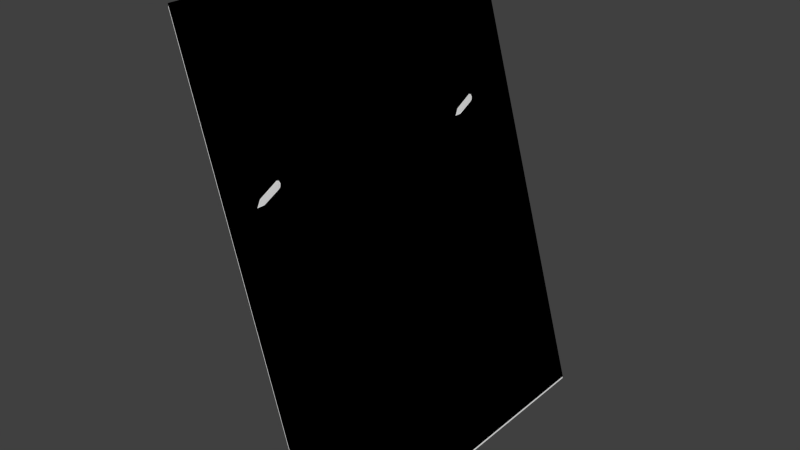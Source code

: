 # Source: Q400ESID.blend  (saved by Blender 2.74.0; exported with 4.5.12 LTS)
import bpy
from mathutils import Matrix  # noqa: F401  (used for matrix-valued properties, if any)

bpy.ops.wm.read_factory_settings(use_empty=True)
scene = bpy.context.scene
scene.name = 'Scene'

# ---- collections
col_collection_1 = bpy.data.collections.new('Collection 1'); scene.collection.children.link(col_collection_1)

# ---- materials (node trees are filled in below, after node groups)
mat_esid_003 = bpy.data.materials.new('esid.003')
mat_esid_003.alpha_threshold = 0.0
mat_esid_003.use_transparent_shadow = False
mat_esid_003.specular_color = (0.5, 0.5, 0.5)
mat_esid_003.roughness = 0.5
mat_esid_003.specular_intensity = 1.0
mat_esid_002 = bpy.data.materials.new('esid.002')
mat_esid_002.alpha_threshold = 0.0
mat_esid_002.use_transparent_shadow = False
mat_esid_002.specular_color = (0.5, 0.5, 0.5)
mat_esid_002.roughness = 0.5
mat_esid_002.specular_intensity = 1.0
mat_esid_off_001 = bpy.data.materials.new('esid.off.001')
mat_esid_off_001.alpha_threshold = 0.0
mat_esid_off_001.use_transparent_shadow = False
mat_esid_off_001.diffuse_color = (0.0, 0.0, 0.0, 1.0)
mat_esid_off_001.specular_color = (0.5, 0.5, 0.5)
mat_esid_off_001.roughness = 0.5
mat_esid_off_001.specular_intensity = 1.0

# ---- node groups
ng_auto_smooth = bpy.data.node_groups.new('Auto Smooth', 'GeometryNodeTree')
_s = ng_auto_smooth.interface.new_socket(name='Geometry', in_out='OUTPUT', socket_type='NodeSocketGeometry')
_s = ng_auto_smooth.interface.new_socket(name='Geometry', in_out='INPUT', socket_type='NodeSocketGeometry')
_s = ng_auto_smooth.interface.new_socket(name='Angle', in_out='INPUT', socket_type='NodeSocketFloat')
_s.subtype = 'ANGLE'
_s.min_value = 0.0
_s.max_value = 3.142
ng_auto_smooth.is_modifier = True
_N = ng_auto_smooth.nodes; _L = ng_auto_smooth.links
n0 = _N.new('NodeGroupOutput'); n0.name = 'Group Output'; n0.location = (480, -100)
n1 = _N.new('NodeGroupInput'); n1.name = 'Group Input'; n1.location = (-420, -300)
n2 = _N.new('NodeGroupInput'); n2.name = 'Group Input.001'; n2.location = (-60, -100)
n3 = _N.new('GeometryNodeSetShadeSmooth'); n3.name = 'Set Shade Smooth'; n3.location = (120, -100)
n3.domain = 'EDGE'
n4 = _N.new('GeometryNodeSetShadeSmooth'); n4.name = 'Set Shade Smooth.001'; n4.location = (300, -100)
n5 = _N.new('GeometryNodeInputMeshEdgeAngle'); n5.name = 'Edge Angle'; n5.location = (-420, -220)
n6 = _N.new('GeometryNodeInputEdgeSmooth'); n6.name = 'Is Edge Smooth'; n6.location = (-60, -160)
n7 = _N.new('GeometryNodeInputShadeSmooth'); n7.name = 'Is Face Smooth'; n7.location = (-240, -340)
n8 = _N.new('FunctionNodeBooleanMath'); n8.name = 'Boolean Math'; n8.location = (-60, -220)
n9 = _N.new('FunctionNodeCompare'); n9.name = 'Compare'; n9.location = (-240, -180)
n9.operation = 'LESS_EQUAL'
_L.new(n5.outputs[0], n9.inputs[0])
_L.new(n4.outputs[0], n0.inputs[0])
_L.new(n1.outputs[1], n9.inputs[1])
_L.new(n9.outputs[0], n8.inputs[0])
_L.new(n7.outputs[0], n8.inputs[1])
_L.new(n2.outputs[0], n3.inputs[0])
_L.new(n6.outputs[0], n3.inputs[1])
_L.new(n3.outputs[0], n4.inputs[0])
_L.new(n8.outputs[0], n3.inputs[2])
n0.is_active_output = True

# ---- material node trees

# ---- world
world_world = bpy.data.worlds.new('World'); scene.world = world_world
world_world.color = (0.05088, 0.05088, 0.05088)
world_world.use_sun_shadow = False
world_world.sun_shadow_jitter_overblur = 0.0
world_world.cycles.sampling_method = 'MANUAL'
world_world.cycles.sample_map_resolution = 256

# ---- meshes
me_trqr_mesh = bpy.data.meshes.new('trqR.mesh')
me_trqr_mesh.from_pydata([(-0.0006595, -0.001791, 0.002302), (0.0009074, -0.01615, -0.003167), (0.002016, -0.01944, -0.007037), (0.002055, -0.01425, -0.007174), (0.0007817, -0.002001, -0.002728), (0.0005062, -0.0002699, -0.001767), (0.0, 0.0004531, 0.0), (-0.0005062, -0.0002699, 0.001767)], [], [(0, 1, 2, 3, 4, 5, 6, 7)])
_uv = me_trqr_mesh.uv_layers.new(name='UVMap')
_uv.uv.foreach_set('vector', [0.0, 0.0, 0.0, 0.0, 0.0, 0.0, 0.0, 0.0, 0.0, 0.0, 0.0, 0.0, 0.0, 0.0, 0.0, 0.0])
me_trqr_mesh.materials.append(mat_esid_003)
me_trqr_mesh.use_remesh_preserve_volume = False
me_trqr_mesh.use_remesh_preserve_attributes = False
me_trqr_mesh.use_mirror_vertex_groups = False
me_trqr_mesh.update()
me_trql_mesh = bpy.data.meshes.new('trqL.mesh')
me_trql_mesh.from_pydata([(-0.0006595, -0.001791, 0.002302), (0.0009074, -0.01615, -0.003167), (0.002016, -0.01944, -0.007037), (0.002055, -0.01425, -0.007174), (0.0007817, -0.002001, -0.002728), (0.0005062, -0.0002699, -0.001767), (0.0, 0.0004531, 0.0), (-0.0005062, -0.0002699, 0.001767)], [], [(0, 1, 2, 3, 4, 5, 6, 7)])
_uv = me_trql_mesh.uv_layers.new(name='UVMap')
_uv.uv.foreach_set('vector', [0.0, 0.0, 0.0, 0.0, 0.0, 0.0, 0.0, 0.0, 0.0, 0.0, 0.0, 0.0, 0.0, 0.0, 0.0, 0.0])
me_trql_mesh.materials.append(mat_esid_003)
me_trql_mesh.use_remesh_preserve_volume = False
me_trql_mesh.use_remesh_preserve_attributes = False
me_trql_mesh.use_mirror_vertex_groups = False
me_trql_mesh.update()
me_rpmr_mesh = bpy.data.meshes.new('rpmR.mesh')
me_rpmr_mesh.from_pydata([(-0.0006595, -0.001791, 0.002302), (0.0009074, -0.01615, -0.003167), (0.002016, -0.01944, -0.007037), (0.002055, -0.01425, -0.007174), (0.0007817, -0.002001, -0.002728), (0.0005062, -0.0002699, -0.001767), (0.0, 0.0004531, 0.0), (-0.0005062, -0.0002699, 0.001767)], [], [(0, 1, 2, 3, 4, 5, 6, 7)])
_uv = me_rpmr_mesh.uv_layers.new(name='UVMap')
_uv.uv.foreach_set('vector', [0.0, 0.0, 0.0, 0.0, 0.0, 0.0, 0.0, 0.0, 0.0, 0.0, 0.0, 0.0, 0.0, 0.0, 0.0, 0.0])
me_rpmr_mesh.materials.append(mat_esid_003)
me_rpmr_mesh.use_remesh_preserve_volume = False
me_rpmr_mesh.use_remesh_preserve_attributes = False
me_rpmr_mesh.use_mirror_vertex_groups = False
me_rpmr_mesh.update()
me_rpml_mesh = bpy.data.meshes.new('rpmL.mesh')
me_rpml_mesh.from_pydata([(-0.0006595, -0.001791, 0.002302), (0.0009074, -0.01615, -0.003167), (0.002016, -0.01944, -0.007037), (0.002055, -0.01425, -0.007174), (0.0007817, -0.002001, -0.002728), (0.0005062, -0.0002699, -0.001767), (0.0, 0.0004531, 0.0), (-0.0005062, -0.0002699, 0.001767)], [], [(0, 1, 2, 3, 4, 5, 6, 7)])
_uv = me_rpml_mesh.uv_layers.new(name='UVMap')
_uv.uv.foreach_set('vector', [0.0, 0.0, 0.0, 0.0, 0.0, 0.0, 0.0, 0.0, 0.0, 0.0, 0.0, 0.0, 0.0, 0.0, 0.0, 0.0])
me_rpml_mesh.materials.append(mat_esid_003)
me_rpml_mesh.use_remesh_preserve_volume = False
me_rpml_mesh.use_remesh_preserve_attributes = False
me_rpml_mesh.use_mirror_vertex_groups = False
me_rpml_mesh.update()
me_nhr_mesh = bpy.data.meshes.new('nhR.mesh')
me_nhr_mesh.from_pydata([(-0.0004268, -0.001159, 0.00149), (0.0005873, -0.01045, -0.00205), (0.001305, -0.01258, -0.004554), (0.00133, -0.009223, -0.004643), (0.0005059, -0.001295, -0.001766), (0.0003276, -0.0001747, -0.001143), (0.0, 0.0002933, 0.0), (-0.0003276, -0.0001747, 0.001143)], [], [(0, 1, 2, 3, 4, 5, 6, 7)])
_uv = me_nhr_mesh.uv_layers.new(name='UVMap')
_uv.uv.foreach_set('vector', [0.0, 0.0, 0.0, 0.0, 0.0, 0.0, 0.0, 0.0, 0.0, 0.0, 0.0, 0.0, 0.0, 0.0, 0.0, 0.0])
me_nhr_mesh.materials.append(mat_esid_003)
me_nhr_mesh.use_remesh_preserve_volume = False
me_nhr_mesh.use_remesh_preserve_attributes = False
me_nhr_mesh.use_mirror_vertex_groups = False
me_nhr_mesh.update()
me_nhl_mesh = bpy.data.meshes.new('nhL.mesh')
me_nhl_mesh.from_pydata([(-0.0004268, -0.001159, 0.00149), (0.0005873, -0.01045, -0.00205), (0.001305, -0.01258, -0.004554), (0.00133, -0.009223, -0.004643), (0.0005059, -0.001295, -0.001766), (0.0003276, -0.0001747, -0.001143), (0.0, 0.0002933, 0.0), (-0.0003276, -0.0001747, 0.001143)], [], [(0, 1, 2, 3, 4, 5, 6, 7)])
_uv = me_nhl_mesh.uv_layers.new(name='UVMap')
_uv.uv.foreach_set('vector', [0.0, 0.0, 0.0, 0.0, 0.0, 0.0, 0.0, 0.0, 0.0, 0.0, 0.0, 0.0, 0.0, 0.0, 0.0, 0.0])
me_nhl_mesh.materials.append(mat_esid_003)
me_nhl_mesh.use_remesh_preserve_volume = False
me_nhl_mesh.use_remesh_preserve_attributes = False
me_nhl_mesh.use_mirror_vertex_groups = False
me_nhl_mesh.update()
me_ittr_mesh = bpy.data.meshes.new('ittR.mesh')
me_ittr_mesh.from_pydata([(-0.0006595, -0.001791, 0.002302), (0.0009074, -0.01615, -0.003167), (0.002016, -0.01944, -0.007037), (0.002055, -0.01425, -0.007174), (0.0007817, -0.002001, -0.002728), (0.0005062, -0.0002699, -0.001767), (0.0, 0.0004531, 0.0), (-0.0005062, -0.0002699, 0.001767)], [], [(0, 1, 2, 3, 4, 5, 6, 7)])
_uv = me_ittr_mesh.uv_layers.new(name='UVMap')
_uv.uv.foreach_set('vector', [0.0, 0.0, 0.0, 0.0, 0.0, 0.0, 0.0, 0.0, 0.0, 0.0, 0.0, 0.0, 0.0, 0.0, 0.0, 0.0])
me_ittr_mesh.materials.append(mat_esid_003)
me_ittr_mesh.use_remesh_preserve_volume = False
me_ittr_mesh.use_remesh_preserve_attributes = False
me_ittr_mesh.use_mirror_vertex_groups = False
me_ittr_mesh.update()
me_ittl_mesh = bpy.data.meshes.new('ittL.mesh')
me_ittl_mesh.from_pydata([(-0.0006595, -0.001791, 0.002302), (0.0009074, -0.01615, -0.003167), (0.002016, -0.01944, -0.007037), (0.002055, -0.01425, -0.007174), (0.0007817, -0.002001, -0.002728), (0.0005062, -0.0002699, -0.001767), (0.0, 0.0004531, 0.0), (-0.0005062, -0.0002699, 0.001767)], [], [(0, 1, 2, 3, 4, 5, 6, 7)])
_uv = me_ittl_mesh.uv_layers.new(name='UVMap')
_uv.uv.foreach_set('vector', [0.0, 0.0, 0.0, 0.0, 0.0, 0.0, 0.0, 0.0, 0.0, 0.0, 0.0, 0.0, 0.0, 0.0, 0.0, 0.0])
me_ittl_mesh.materials.append(mat_esid_003)
me_ittl_mesh.use_remesh_preserve_volume = False
me_ittl_mesh.use_remesh_preserve_attributes = False
me_ittl_mesh.use_mirror_vertex_groups = False
me_ittl_mesh.update()
me_display_on_mesh = bpy.data.meshes.new('display.on.mesh')
me_display_on_mesh.from_pydata([(0.02955, -0.08291, -0.1031), (0.02955, 0.08291, -0.1031), (-0.02955, -0.08291, 0.1031), (-0.02955, 0.08291, 0.1031)], [], [(0, 1, 3, 2)])
_uv = me_display_on_mesh.uv_layers.new(name='UVMap')
_uv.uv.foreach_set('vector', [0.17, 0.0, 0.872, 0.0, 0.872, 1.0, 0.17, 1.0])
me_display_on_mesh.materials.append(mat_esid_002)
me_display_on_mesh.use_remesh_preserve_volume = False
me_display_on_mesh.use_remesh_preserve_attributes = False
me_display_on_mesh.use_mirror_vertex_groups = False
me_display_on_mesh.update()
me_display_off_mesh = bpy.data.meshes.new('display.off.mesh')
me_display_off_mesh.from_pydata([(0.02955, -0.08291, -0.1031), (0.02955, 0.08291, -0.1031), (-0.02955, -0.08291, 0.1031), (-0.02955, 0.08291, 0.1031)], [], [(0, 1, 3, 2)])
_uv = me_display_off_mesh.uv_layers.new(name='UVMap')
_uv.uv.foreach_set('vector', [0.17, 0.0, 0.872, 0.0, 0.872, 1.0, 0.17, 1.0])
me_display_off_mesh.materials.append(mat_esid_off_001)
me_display_off_mesh.use_remesh_preserve_volume = False
me_display_off_mesh.use_remesh_preserve_attributes = False
me_display_off_mesh.use_mirror_vertex_groups = False
me_display_off_mesh.update()

# ---- objects
ob_trqr = bpy.data.objects.new('trqR', me_trqr_mesh)
ob_trql = bpy.data.objects.new('trqL', me_trql_mesh)
ob_rpmr = bpy.data.objects.new('rpmR', me_rpmr_mesh)
ob_rpml = bpy.data.objects.new('rpmL', me_rpml_mesh)
ob_nhr = bpy.data.objects.new('nhR', me_nhr_mesh)
ob_nhl = bpy.data.objects.new('nhL', me_nhl_mesh)
ob_ittr = bpy.data.objects.new('ittR', me_ittr_mesh)
ob_ittl = bpy.data.objects.new('ittL', me_ittl_mesh)
ob_display_on = bpy.data.objects.new('display.on', me_display_on_mesh)
ob_display_off = bpy.data.objects.new('display.off', me_display_off_mesh)

# ---- transforms, parenting, visibility, modifiers, constraints
ob_trqr.location = (-12.33, 0.02657, 2.209)
ob_trqr.show_transparent = True
ob_trqr.lineart.crease_threshold = 0.0
_m = ob_trqr.modifiers.new('Auto Smooth', 'NODES')
_m.node_group = ng_auto_smooth
_gi = [s.identifier for s in ng_auto_smooth.interface.items_tree if s.item_type == 'SOCKET' and s.in_out == 'INPUT']
_m[_gi[1]] = 0.6109  # Angle
ob_trql.location = (-12.33, -0.02424, 2.209)
ob_trql.show_transparent = True
ob_trql.lineart.crease_threshold = 0.0
_m = ob_trql.modifiers.new('Auto Smooth', 'NODES')
_m.node_group = ng_auto_smooth
_gi = [s.identifier for s in ng_auto_smooth.interface.items_tree if s.item_type == 'SOCKET' and s.in_out == 'INPUT']
_m[_gi[1]] = 0.6109  # Angle
ob_rpmr.location = (-12.32, 0.03091, 2.161)
ob_rpmr.show_transparent = True
ob_rpmr.lineart.crease_threshold = 0.0
_m = ob_rpmr.modifiers.new('Auto Smooth', 'NODES')
_m.node_group = ng_auto_smooth
_gi = [s.identifier for s in ng_auto_smooth.interface.items_tree if s.item_type == 'SOCKET' and s.in_out == 'INPUT']
_m[_gi[1]] = 0.6109  # Angle
ob_rpml.location = (-12.32, -0.02403, 2.161)
ob_rpml.show_transparent = True
ob_rpml.lineart.crease_threshold = 0.0
_m = ob_rpml.modifiers.new('Auto Smooth', 'NODES')
_m.node_group = ng_auto_smooth
_gi = [s.identifier for s in ng_auto_smooth.interface.items_tree if s.item_type == 'SOCKET' and s.in_out == 'INPUT']
_m[_gi[1]] = 0.6109  # Angle
ob_nhr.location = (-12.32, 0.05713, 2.182)
ob_nhr.show_transparent = True
ob_nhr.lineart.crease_threshold = 0.0
_m = ob_nhr.modifiers.new('Auto Smooth', 'NODES')
_m.node_group = ng_auto_smooth
_gi = [s.identifier for s in ng_auto_smooth.interface.items_tree if s.item_type == 'SOCKET' and s.in_out == 'INPUT']
_m[_gi[1]] = 0.6109  # Angle
ob_nhl.location = (-12.32, -0.05609, 2.182)
ob_nhl.show_transparent = True
ob_nhl.lineart.crease_threshold = 0.0
_m = ob_nhl.modifiers.new('Auto Smooth', 'NODES')
_m.node_group = ng_auto_smooth
_gi = [s.identifier for s in ng_auto_smooth.interface.items_tree if s.item_type == 'SOCKET' and s.in_out == 'INPUT']
_m[_gi[1]] = 0.6109  # Angle
ob_ittr.location = (-12.31, 0.0323, 2.122)
ob_ittr.show_transparent = True
ob_ittr.lineart.crease_threshold = 0.0
_m = ob_ittr.modifiers.new('Auto Smooth', 'NODES')
_m.node_group = ng_auto_smooth
_gi = [s.identifier for s in ng_auto_smooth.interface.items_tree if s.item_type == 'SOCKET' and s.in_out == 'INPUT']
_m[_gi[1]] = 0.6109  # Angle
ob_ittl.location = (-12.31, -0.02149, 2.122)
ob_ittl.show_transparent = True
ob_ittl.lineart.crease_threshold = 0.0
_m = ob_ittl.modifiers.new('Auto Smooth', 'NODES')
_m.node_group = ng_auto_smooth
_gi = [s.identifier for s in ng_auto_smooth.interface.items_tree if s.item_type == 'SOCKET' and s.in_out == 'INPUT']
_m[_gi[1]] = 0.6109  # Angle
ob_display_on.location = (-12.31, 0.0006033, 2.145)
ob_display_on.show_transparent = True
ob_display_on.lineart.crease_threshold = 0.0
_m = ob_display_on.modifiers.new('Auto Smooth', 'NODES')
_m.node_group = ng_auto_smooth
_gi = [s.identifier for s in ng_auto_smooth.interface.items_tree if s.item_type == 'SOCKET' and s.in_out == 'INPUT']
_m[_gi[1]] = 0.6109  # Angle
ob_display_off.location = (-12.31, 0.0006033, 2.146)
ob_display_off.show_transparent = True
ob_display_off.lineart.crease_threshold = 0.0
_m = ob_display_off.modifiers.new('Auto Smooth', 'NODES')
_m.node_group = ng_auto_smooth
_gi = [s.identifier for s in ng_auto_smooth.interface.items_tree if s.item_type == 'SOCKET' and s.in_out == 'INPUT']
_m[_gi[1]] = 0.6109  # Angle

# ---- collection membership
col_collection_1.objects.link(ob_trqr)
col_collection_1.objects.link(ob_trql)
col_collection_1.objects.link(ob_rpmr)
col_collection_1.objects.link(ob_rpml)
col_collection_1.objects.link(ob_nhr)
col_collection_1.objects.link(ob_nhl)
col_collection_1.objects.link(ob_ittr)
col_collection_1.objects.link(ob_ittl)
col_collection_1.objects.link(ob_display_on)
col_collection_1.objects.link(ob_display_off)

# ---- scene / render settings (as saved in the file)
scene.frame_start = 1; scene.frame_end = 250; scene.frame_set(1)
scene.render.engine = 'BLENDER_EEVEE_NEXT'
scene.render.resolution_percentage = 50
scene.render.dither_intensity = 0.0
scene.cycles.use_denoising = False
scene.cycles.samples = 10
scene.cycles.sampling_pattern = 'TABULATED_SOBOL'
scene.cycles.light_sampling_threshold = 0.0
scene.cycles.use_adaptive_sampling = False
scene.cycles.use_light_tree = False
scene.cycles.blur_glossy = 0.0
scene.cycles.pixel_filter_type = 'GAUSSIAN'
scene.cycles.sample_clamp_indirect = 0.0
scene.view_settings.view_transform = 'Standard'
bpy.context.view_layer.update()

# ---- added for rendering (the .blend has no active camera and no usable light): camera, sun
cam_auto = bpy.data.cameras.new('AutoCamera')
cam_auto.lens = 50.0
cam_auto.sensor_width = 36.0
cam_auto.clip_end = 1000.0
ob_auto_camera = bpy.data.objects.new('AutoCamera', cam_auto)
scene.collection.objects.link(ob_auto_camera)
ob_auto_camera.location = (-12.0599, -0.30207, 2.34767)
ob_auto_camera.rotation_euler = (1.09748, -7.21219e-08, 0.694738)
scene.camera = ob_auto_camera
light_auto_sun = bpy.data.lights.new('AutoSun', 'SUN')
light_auto_sun.energy = 3.0
light_auto_sun.angle = 0.0523599
ob_auto_sun = bpy.data.objects.new('AutoSun', light_auto_sun)
scene.collection.objects.link(ob_auto_sun)
ob_auto_sun.rotation_euler = (0.872665, 0.174533, 0.523599)
bpy.context.view_layer.update()
